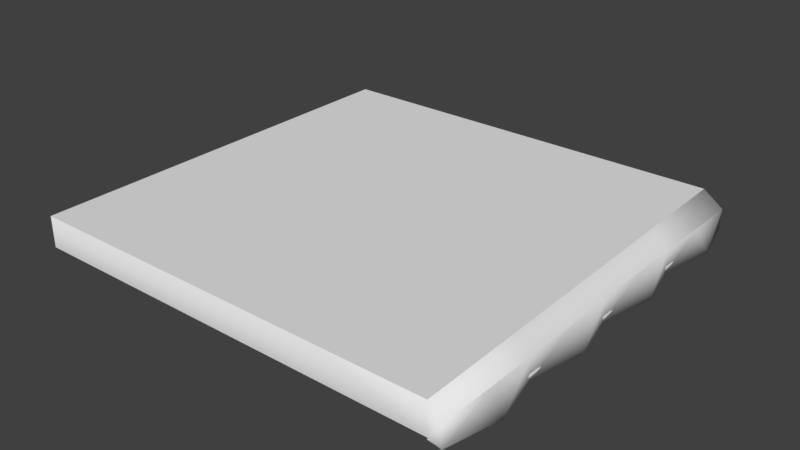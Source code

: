 # Source: Ground_Top_Only.blend  (saved by Blender 2.78.0; exported with 4.5.12 LTS)
import bpy
from mathutils import Matrix  # noqa: F401  (used for matrix-valued properties, if any)

bpy.ops.wm.read_factory_settings(use_empty=True)
scene = bpy.context.scene
scene.name = 'Scene'

# ---- collections
col_collection_1 = bpy.data.collections.new('Collection 1'); scene.collection.children.link(col_collection_1)

# ---- materials (node trees are filled in below, after node groups)
mat_material = bpy.data.materials.new('Material')
mat_material.alpha_threshold = 0.0
mat_material.use_transparent_shadow = False
mat_material.roughness = 0.5
mat_material.line_color = (0.0, 0.0, 0.0, 1.0)
mat_material_001 = bpy.data.materials.new('Material.001')
mat_material_001.alpha_threshold = 0.0
mat_material_001.use_transparent_shadow = False
mat_material_001.roughness = 0.5
mat_material_001.line_color = (0.0, 0.0, 0.0, 1.0)

# ---- material node trees

# ---- world
world_world = bpy.data.worlds.new('World'); scene.world = world_world
world_world.color = (0.05088, 0.05088, 0.05088)
world_world.use_sun_shadow = False
world_world.sun_shadow_jitter_overblur = 0.0
world_world.cycles.sampling_method = 'MANUAL'

# ---- meshes
me_cube = bpy.data.meshes.new('Cube')
me_cube.from_pydata([(0.9809, -0.9913, -0.08289), (0.9905, 1.003, -0.08289), (0.9454, 1.006, 0.07258), (-1.034, 0.9992, 0.07258), (0.9809, -0.9913, 0.07258), (1.04, 1.007, -0.09601), (1.042, -0.9912, -0.09601), (1.04, 1.007, 0.002759), (1.042, -0.9912, 0.002759), (-1.034, -0.9913, 0.07258), (1.041, 0.007702, -0.09601), (1.041, 0.007702, 0.002759), (1.041, -0.4918, -0.09601), (1.041, -0.4918, 0.002759), (1.04, 0.5072, -0.09601), (1.04, 0.5072, 0.002759), (1.106, -0.7415, -0.08718), (1.042, -0.7415, 0.002759), (1.105, 0.2574, -0.08718), (1.041, 0.2574, 0.002759), (1.106, -0.242, -0.08718), (1.041, -0.242, 0.002759), (1.104, 0.7569, -0.08718), (1.04, 0.7569, 0.002759), (0.9791, -0.04475, -0.08289), (0.98, -0.518, -0.08289), (0.9782, 0.4285, -0.08289), (1.045, -0.7547, -0.07406), (1.043, 0.1919, -0.07406), (1.044, -0.2814, -0.07406), (1.042, 0.6652, -0.07406), (0.9809, -0.9913, -0.07547), (-1.034, -0.9913, -0.07547), (0.9809, 1.006, -0.07445), (-1.034, 0.9992, -0.07445), (0.9632, 0.007257, 0.07258), (-0.04416, 1.003, 0.07258), (-0.02636, -0.9913, 0.07258), (-1.034, 0.003979, 0.07258), (-0.03526, 0.005618, 0.07258), (0.9721, -0.492, 0.07258), (0.4506, 1.004, 0.07258), (-0.53, -0.9913, 0.07258), (-1.034, -0.4936, 0.07258), (0.9543, 0.5066, 0.07258), (-0.5389, 1.001, 0.07258), (0.4773, -0.9913, 0.07258), (-1.034, 0.5016, 0.07258), (0.464, 0.006437, 0.07258), (-0.5345, 0.004799, 0.07258), (-0.03971, 0.5041, 0.07258), (-0.03081, -0.4928, 0.07258), (-0.5322, -0.4932, 0.07258), (-0.5367, 0.5028, 0.07258), (0.4573, 0.5053, 0.07258), (0.4706, -0.4924, 0.07258)], [], [(22, 5, 7, 23), (2, 44, 15, 7), (0, 27, 25, 29, 24, 28, 26, 30, 1, 5, 22, 14, 18, 10, 20, 12, 16, 6), (55, 46, 4, 40), (20, 10, 11, 21), (16, 12, 13, 17), (18, 14, 15, 19), (10, 18, 19, 11), (6, 16, 17, 8), (12, 20, 21, 13), (14, 22, 23, 15), (4, 46, 37, 42, 9, 32, 31), (3, 45, 36, 41, 2, 33, 34), (8, 4, 31, 6), (2, 7, 5, 1, 33), (27, 0, 25), (29, 25, 24), (28, 24, 26), (30, 26, 1), (54, 48, 35, 44), (53, 49, 39, 50), (52, 42, 37, 51), (49, 52, 51, 39), (38, 43, 52, 49), (43, 9, 42, 52), (45, 53, 50, 36), (3, 47, 53, 45), (47, 38, 49, 53), (41, 54, 44, 2), (36, 50, 54, 41), (50, 39, 48, 54), (48, 55, 40, 35), (39, 51, 55, 48), (51, 37, 46, 55), (13, 40, 4, 8), (11, 35, 40, 13), (15, 44, 35, 11)])
me_cube.polygons.foreach_set('use_smooth', [1, 1, 1, 0, 1, 1, 1, 1, 1, 1, 1, 1, 1, 1, 1, 1, 1, 1, 1, 0, 0, 0, 0, 0, 0, 0, 0, 0, 0, 0, 0, 0, 0, 0, 1, 1, 1])
_uv = me_cube.uv_layers.new(name='UVMap')
_uv.uv.foreach_set('vector', [0.2077, 0.8557, 0.2355, 0.8547, 0.2355, 0.8657, 0.2077, 0.8657, 0.009331, 1.0, 0.01043, 0.9388, 0.02104, 0.9389, 0.02097, 1.001, 0.01372, 0.7539, 0.02161, 0.7831, 0.0136, 0.8123, 0.02149, 0.8416, 0.01349, 0.8708, 0.02138, 0.9, 0.01338, 0.9292, 0.02127, 0.9584, 0.01327, 1.0, 0.02097, 1.001, 0.02895, 0.9697, 0.02104, 0.9389, 0.02902, 0.9081, 0.02111, 0.8772, 0.02909, 0.8464, 0.02119, 0.8156, 0.02917, 0.7848, 0.02126, 0.7539, 0.1852, 0.8136, 0.1861, 0.752, 0.2474, 0.752, 0.2463, 0.8136, 0.0966, 0.8557, 0.1244, 0.8547, 0.1244, 0.8657, 0.0966, 0.8657, 0.04103, 0.8557, 0.06882, 0.8547, 0.06882, 0.8657, 0.04103, 0.8657, 0.1522, 0.8557, 0.18, 0.8547, 0.18, 0.8657, 0.1522, 0.8657, 0.1244, 0.8547, 0.1522, 0.8557, 0.1522, 0.8657, 0.1244, 0.8657, 0.01325, 0.8547, 0.04103, 0.8557, 0.04103, 0.8657, 0.01325, 0.8657, 0.06882, 0.8547, 0.0966, 0.8557, 0.0966, 0.8657, 0.06882, 0.8657, 0.18, 0.8547, 0.2077, 0.8557, 0.2077, 0.8657, 0.18, 0.8657, 0.2467, 0.752, 0.1874, 0.752, 0.1282, 0.752, 0.06891, 0.752, 0.009659, 0.752, 0.009659, 0.752, 0.2467, 0.752, 0.003825, 0.9977, 0.06489, 0.9979, 0.126, 0.9981, 0.187, 0.9983, 0.2481, 0.9985, 0.2481, 0.9985, 0.003825, 0.9977, 0.2465, 0.752, 0.239, 0.752, 0.239, 0.752, 0.2465, 0.752, 0.003688, 0.997, 0.01517, 0.9971, 0.01517, 0.9971, 0.007568, 0.9967, 0.003688, 0.997, 0.02161, 0.7831, 0.01372, 0.7539, 0.0136, 0.8123, 0.02149, 0.8416, 0.0136, 0.8123, 0.01349, 0.8708, 0.02138, 0.9, 0.01349, 0.8708, 0.01338, 0.9292, 0.02127, 0.9584, 0.01338, 0.9292, 0.01327, 1.0, 0.1836, 0.9367, 0.1844, 0.8751, 0.2452, 0.8752, 0.2441, 0.9369, 0.06261, 0.9364, 0.06289, 0.8749, 0.1237, 0.875, 0.1231, 0.9365, 0.06316, 0.8135, 0.06343, 0.752, 0.1247, 0.752, 0.1242, 0.8135, 0.06289, 0.8749, 0.06316, 0.8135, 0.1242, 0.8135, 0.1237, 0.875, 0.002114, 0.8748, 0.002116, 0.8134, 0.06316, 0.8135, 0.06289, 0.8749, 0.002116, 0.8134, 0.002118, 0.752, 0.06343, 0.752, 0.06316, 0.8135, 0.06234, 0.9979, 0.06261, 0.9364, 0.1231, 0.9365, 0.1226, 0.9981, 0.00211, 0.9977, 0.002112, 0.9362, 0.06261, 0.9364, 0.06234, 0.9979, 0.002112, 0.9362, 0.002114, 0.8748, 0.06289, 0.8749, 0.06261, 0.9364, 0.1828, 0.9983, 0.1836, 0.9367, 0.2441, 0.9369, 0.243, 0.9985, 0.1226, 0.9981, 0.1231, 0.9365, 0.1836, 0.9367, 0.1828, 0.9983, 0.1231, 0.9365, 0.1237, 0.875, 0.1844, 0.8751, 0.1836, 0.9367, 0.1844, 0.8751, 0.1852, 0.8136, 0.2463, 0.8136, 0.2452, 0.8752, 0.1237, 0.875, 0.1242, 0.8135, 0.1852, 0.8136, 0.1844, 0.8751, 0.1242, 0.8135, 0.1247, 0.752, 0.1861, 0.752, 0.1852, 0.8136, 0.02119, 0.8156, 0.01262, 0.8156, 0.01372, 0.7539, 0.02126, 0.7539, 0.02111, 0.8772, 0.01152, 0.8772, 0.01262, 0.8156, 0.02119, 0.8156, 0.02104, 0.9389, 0.01043, 0.9388, 0.01152, 0.8772, 0.02111, 0.8772])
me_cube.materials.append(mat_material)
me_cube.materials.append(mat_material_001)
me_cube.use_remesh_preserve_volume = False
me_cube.use_remesh_preserve_attributes = False
me_cube.use_mirror_vertex_groups = False
me_cube.update()

# ---- objects
ob_cube = bpy.data.objects.new('Cube', me_cube)

# ---- transforms, parenting, visibility, modifiers, constraints
ob_cube.location = (0.0, 0.0, 0.0)
ob_cube.lock_rotations_4d = False
ob_cube.empty_display_type = 'ARROWS'
ob_cube.lineart.crease_threshold = 0.0

# ---- collection membership
col_collection_1.objects.link(ob_cube)

# ---- scene / render settings (as saved in the file)
scene.frame_start = 1; scene.frame_end = 250; scene.frame_set(1)
scene.render.engine = 'BLENDER_EEVEE_NEXT'
scene.render.resolution_percentage = 50
scene.render.dither_intensity = 0.0
scene.cycles.use_denoising = False
scene.cycles.samples = 128
scene.cycles.sampling_pattern = 'TABULATED_SOBOL'
scene.cycles.light_sampling_threshold = 0.0
scene.cycles.use_adaptive_sampling = False
scene.cycles.use_light_tree = False
scene.cycles.blur_glossy = 0.0
scene.cycles.sample_clamp_indirect = 0.0
scene.view_settings.view_transform = 'Standard'
bpy.context.view_layer.update()

# ---- added for rendering (the .blend has no active camera and no usable light): camera, sun
cam_auto = bpy.data.cameras.new('AutoCamera')
cam_auto.lens = 50.0
cam_auto.sensor_width = 36.0
cam_auto.clip_end = 1000.0
ob_auto_camera = bpy.data.objects.new('AutoCamera', cam_auto)
scene.collection.objects.link(ob_auto_camera)
ob_auto_camera.location = (2.74935, -3.24814, 2.15881)
ob_auto_camera.rotation_euler = (1.09748, -7.21219e-08, 0.694738)
scene.camera = ob_auto_camera
light_auto_sun = bpy.data.lights.new('AutoSun', 'SUN')
light_auto_sun.energy = 3.0
light_auto_sun.angle = 0.0523599
ob_auto_sun = bpy.data.objects.new('AutoSun', light_auto_sun)
scene.collection.objects.link(ob_auto_sun)
ob_auto_sun.rotation_euler = (0.872665, 0.174533, 0.523599)
bpy.context.view_layer.update()
